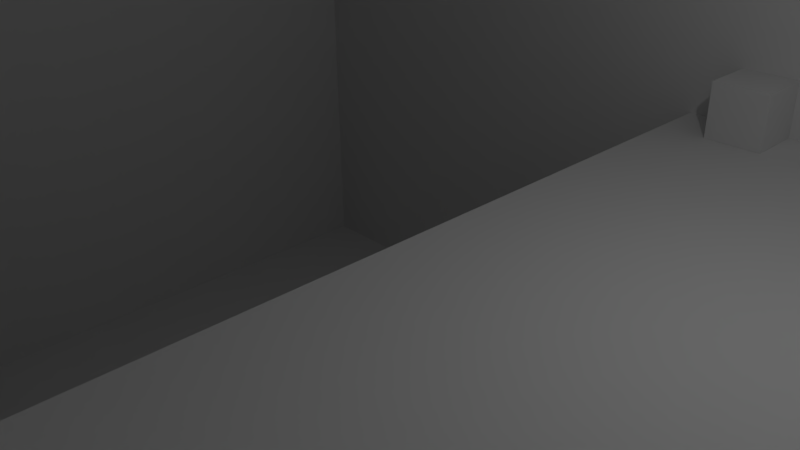 # Source: roomPitOfDeath.blend  (saved by Blender 2.77.0; exported with 4.5.12 LTS)
import bpy
from mathutils import Matrix  # noqa: F401  (used for matrix-valued properties, if any)

bpy.ops.wm.read_factory_settings(use_empty=True)
scene = bpy.context.scene
scene.name = 'Scene'

# ---- collections
col_collection_1 = bpy.data.collections.new('Collection 1'); scene.collection.children.link(col_collection_1)

# ---- materials (node trees are filled in below, after node groups)
mat_material = bpy.data.materials.new('Material')
mat_material.alpha_threshold = 0.0
mat_material.use_transparent_shadow = False
mat_material.roughness = 0.5
mat_material.line_color = (0.0, 0.0, 0.0, 1.0)

# ---- material node trees

# ---- world
world_world = bpy.data.worlds.new('World'); scene.world = world_world
world_world.color = (0.05088, 0.05088, 0.05088)
world_world.use_sun_shadow = False
world_world.sun_shadow_jitter_overblur = 0.0
world_world.cycles.sampling_method = 'MANUAL'

# ---- cameras
cam_camera = bpy.data.cameras.new('Camera')
cam_camera.clip_end = 100.0
cam_camera.lens = 35.0
cam_camera.sensor_width = 32.0
cam_camera.sensor_height = 18.0
cam_camera.ortho_scale = 7.314
cam_camera.dof.focus_distance = 0.0
cam_camera.dof.aperture_fstop = 128.0

# ---- lights
light_lamp = bpy.data.lights.new('Lamp', 'POINT')
light_lamp.transmission_factor = 0.0
light_lamp.cutoff_distance = 30.0
light_lamp.energy = 100.0
light_lamp.shadow_buffer_clip_start = 1.001
light_lamp.shadow_soft_size = 0.1
light_lamp.shadow_maximum_resolution = 0.006
light_lamp.use_absolute_resolution = True

# ---- meshes
me_cube_001 = bpy.data.meshes.new('Cube.001')
me_cube_001.from_pydata([(-1.0, -1.0, -1.0), (-1.0, -1.0, 1.0), (-1.0, 1.0, -1.0), (-1.0, 1.0, 1.0), (1.0, -1.0, -1.0), (1.0, -1.0, 1.0), (1.0, 1.0, -1.0), (1.0, 1.0, 1.0)], [], [(1, 3, 2, 0), (3, 7, 6, 2), (7, 5, 4, 6), (5, 1, 0, 4), (0, 2, 6, 4), (5, 7, 3, 1)])
me_cube_001.use_remesh_preserve_volume = False
me_cube_001.use_remesh_preserve_attributes = False
me_cube_001.use_mirror_vertex_groups = False
me_cube_001.update()
me_cube = bpy.data.meshes.new('Cube')
me_cube.from_pydata([(1.0, 1.0, 0.0), (1.0, -1.0, 0.0), (-1.0, -1.0, 0.0), (-1.0, 1.0, 0.0), (1.0, 1.0, 2.0), (1.0, -1.0, 2.0), (-1.0, -1.0, 2.0), (-1.0, 1.0, 2.0), (1.788e-07, 1.0, 0.0), (0.0, -1.0, 0.0), (2.384e-07, 1.0, 2.0), (-5.364e-07, -1.0, 2.0), (1.788e-07, 1.0, -1.272), (-1.0, 1.0, -1.272), (0.0, -1.0, -1.272), (-1.0, -1.0, -1.272)], [], [(3, 2, 15, 13), (10, 11, 6, 7), (0, 1, 5, 4), (9, 2, 6, 11), (2, 3, 7, 6), (10, 7, 3, 8), (4, 10, 8, 0), (1, 9, 11, 5), (4, 5, 11, 10), (0, 8, 9, 1), (12, 13, 15, 14), (2, 9, 14, 15), (8, 3, 13, 12), (9, 8, 12, 14)])
me_cube.materials.append(mat_material)
me_cube.use_remesh_preserve_volume = False
me_cube.use_remesh_preserve_attributes = False
me_cube.use_mirror_vertex_groups = False
me_cube.update()

# ---- objects
ob_cube_001 = bpy.data.objects.new('Cube.001', me_cube_001)
ob_cube = bpy.data.objects.new('Cube', me_cube)
ob_lamp = bpy.data.objects.new('Lamp', light_lamp)
ob_camera = bpy.data.objects.new('Camera', cam_camera)

# ---- transforms, parenting, visibility, modifiers, constraints
ob_cube_001.location = (1.34, 7.244, 0.5018)
ob_cube_001.scale = (0.5, 0.5, 0.5)
ob_cube_001.lineart.crease_threshold = 0.0
ob_cube.location = (0.0, 0.0, 0.0)
ob_cube.scale = (10.17, 7.747, 4.66)
ob_cube.lock_rotations_4d = False
ob_cube.empty_display_type = 'ARROWS'
ob_cube.lineart.crease_threshold = 0.0
ob_lamp.location = (4.506, 1.624, 5.358)
ob_lamp.rotation_euler = (0.6503, 0.05522, 1.866)
ob_lamp.lock_rotations_4d = False
ob_lamp.empty_display_type = 'ARROWS'
ob_lamp.color = (0.0, 0.0, 0.0, 0.0)
ob_lamp.lineart.crease_threshold = 0.0
ob_camera.location = (7.481, -6.508, 5.344)
ob_camera.rotation_euler = (1.109, 0.01082, 0.8149)
ob_camera.lock_rotations_4d = False
ob_camera.empty_display_type = 'ARROWS'
ob_camera.color = (0.0, 0.0, 0.0, 0.0)
ob_camera.display_type = 'WIRE'
ob_camera.lineart.crease_threshold = 0.0

# ---- collection membership
col_collection_1.objects.link(ob_cube_001)
col_collection_1.objects.link(ob_cube)
col_collection_1.objects.link(ob_lamp)
col_collection_1.objects.link(ob_camera)

# ---- scene / render settings (as saved in the file)
scene.camera = ob_camera
scene.frame_start = 1; scene.frame_end = 250; scene.frame_set(1)
scene.render.engine = 'BLENDER_EEVEE_NEXT'
scene.render.resolution_percentage = 50
scene.render.dither_intensity = 0.0
scene.cycles.use_denoising = False
scene.cycles.samples = 128
scene.cycles.sampling_pattern = 'TABULATED_SOBOL'
scene.cycles.light_sampling_threshold = 0.0
scene.cycles.use_adaptive_sampling = False
scene.cycles.use_light_tree = False
scene.cycles.blur_glossy = 0.0
scene.cycles.sample_clamp_indirect = 0.0
scene.view_settings.view_transform = 'Standard'
bpy.context.view_layer.update()
